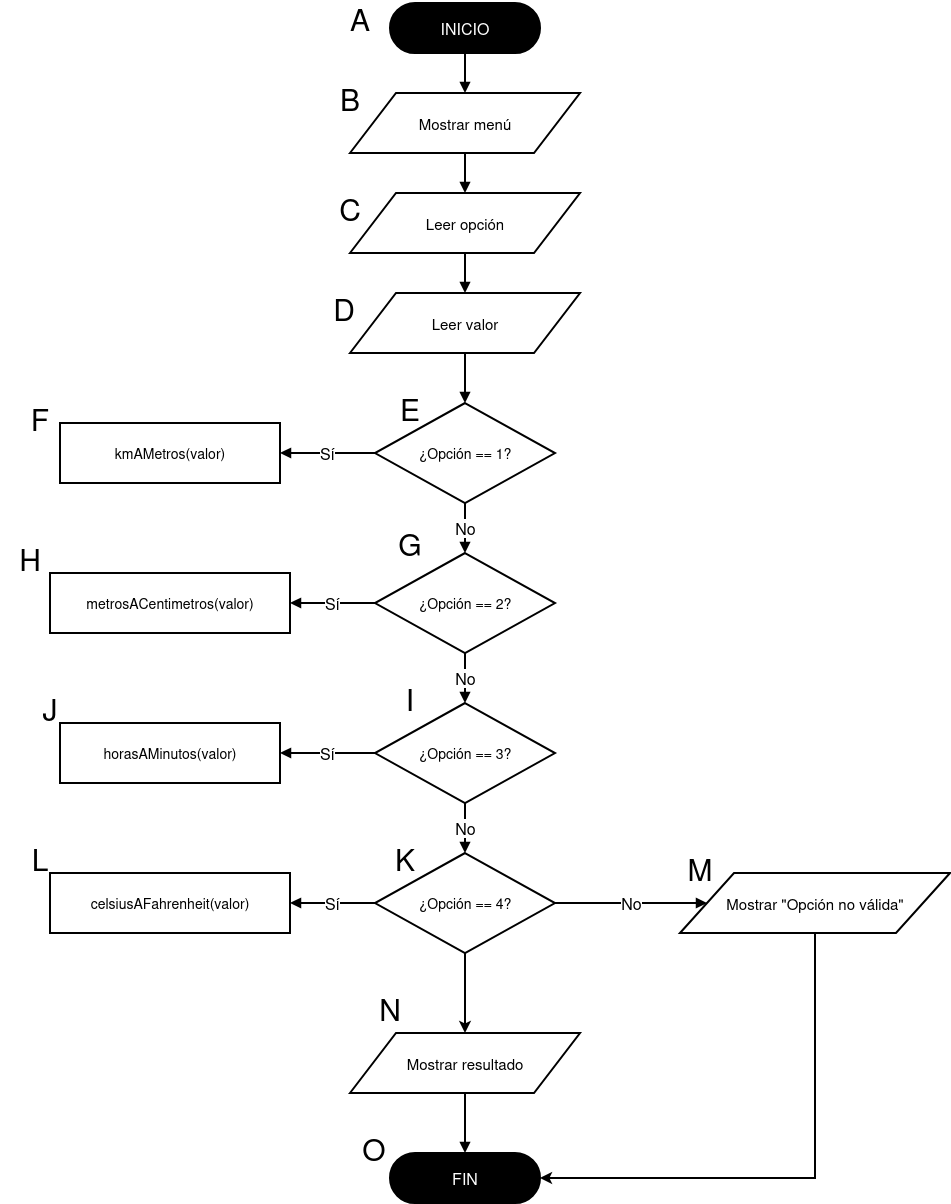

The diagram above was exported from draw.io. Its source (the exported page's mxGraphModel, read from the mxfile embedded in the PNG):
<mxGraphModel dx="1069" dy="778" grid="1" gridSize="10" guides="1" tooltips="1" connect="1" arrows="1" fold="1" page="1" pageScale="1" pageWidth="827" pageHeight="1169" math="0" shadow="0">
  <root>
    <mxCell id="0" />
    <mxCell id="1" parent="0" />
    <mxCell id="MHKhuN8tCFuhJqsZ2GXf-1" parent="1" style="rounded=1;whiteSpace=wrap;html=1;arcSize=50;fontSize=16;strokeWidth=2;fillColor=#000000;fontColor=#FFFFFF;" value="INICIO" vertex="1">
      <mxGeometry height="50" width="150" x="430" y="30" as="geometry" />
    </mxCell>
    <mxCell id="MHKhuN8tCFuhJqsZ2GXf-2" parent="1" style="shape=parallelogram;perimeter=parallelogramPerimeter;whiteSpace=wrap;html=1;fontSize=15;strokeWidth=2;" value="Mostrar menú" vertex="1">
      <mxGeometry height="60" width="230" x="390" y="120" as="geometry" />
    </mxCell>
    <mxCell id="MHKhuN8tCFuhJqsZ2GXf-3" parent="1" style="shape=parallelogram;perimeter=parallelogramPerimeter;whiteSpace=wrap;html=1;fontSize=15;strokeWidth=2;" value="Leer opción" vertex="1">
      <mxGeometry height="60" width="230" x="390" y="220" as="geometry" />
    </mxCell>
    <mxCell id="MHKhuN8tCFuhJqsZ2GXf-4" parent="1" style="shape=parallelogram;perimeter=parallelogramPerimeter;whiteSpace=wrap;html=1;fontSize=15;strokeWidth=2;" value="Leer valor" vertex="1">
      <mxGeometry height="60" width="230" x="390" y="320" as="geometry" />
    </mxCell>
    <mxCell id="MHKhuN8tCFuhJqsZ2GXf-5" parent="1" style="rhombus;whiteSpace=wrap;html=1;fontSize=14;strokeWidth=2;" value="¿Opción == 1?" vertex="1">
      <mxGeometry height="100" width="180" x="415" y="430" as="geometry" />
    </mxCell>
    <mxCell id="MHKhuN8tCFuhJqsZ2GXf-6" parent="1" style="rounded=0;whiteSpace=wrap;html=1;fontSize=14;strokeWidth=2;" value="kmAMetros(valor)" vertex="1">
      <mxGeometry height="60" width="220" x="100" y="450" as="geometry" />
    </mxCell>
    <mxCell id="MHKhuN8tCFuhJqsZ2GXf-7" parent="1" style="rhombus;whiteSpace=wrap;html=1;fontSize=14;strokeWidth=2;" value="¿Opción == 2?" vertex="1">
      <mxGeometry height="100" width="180" x="415" y="580" as="geometry" />
    </mxCell>
    <mxCell id="MHKhuN8tCFuhJqsZ2GXf-8" parent="1" style="rounded=0;whiteSpace=wrap;html=1;fontSize=14;strokeWidth=2;" value="metrosACentimetros(valor)" vertex="1">
      <mxGeometry height="60" width="240" x="90" y="600" as="geometry" />
    </mxCell>
    <mxCell id="MHKhuN8tCFuhJqsZ2GXf-9" parent="1" style="rhombus;whiteSpace=wrap;html=1;fontSize=14;strokeWidth=2;" value="¿Opción == 3?" vertex="1">
      <mxGeometry height="100" width="180" x="415" y="730" as="geometry" />
    </mxCell>
    <mxCell id="MHKhuN8tCFuhJqsZ2GXf-10" parent="1" style="rounded=0;whiteSpace=wrap;html=1;fontSize=14;strokeWidth=2;" value="horasAMinutos(valor)" vertex="1">
      <mxGeometry height="60" width="220" x="100" y="750" as="geometry" />
    </mxCell>
    <mxCell id="MHKhuN8tCFuhJqsZ2GXf-34" edge="1" parent="1" source="MHKhuN8tCFuhJqsZ2GXf-11" style="edgeStyle=orthogonalEdgeStyle;rounded=0;orthogonalLoop=1;jettySize=auto;html=1;entryX=0.5;entryY=0;entryDx=0;entryDy=0;strokeWidth=2;" target="MHKhuN8tCFuhJqsZ2GXf-14">
      <mxGeometry relative="1" as="geometry" />
    </mxCell>
    <mxCell id="MHKhuN8tCFuhJqsZ2GXf-11" parent="1" style="rhombus;whiteSpace=wrap;html=1;fontSize=14;strokeWidth=2;" value="¿Opción == 4?" vertex="1">
      <mxGeometry height="100" width="180" x="415" y="880" as="geometry" />
    </mxCell>
    <mxCell id="MHKhuN8tCFuhJqsZ2GXf-12" parent="1" style="rounded=0;whiteSpace=wrap;html=1;fontSize=14;strokeWidth=2;" value="celsiusAFahrenheit(valor)" vertex="1">
      <mxGeometry height="60" width="240" x="90" y="900" as="geometry" />
    </mxCell>
    <mxCell id="MHKhuN8tCFuhJqsZ2GXf-35" edge="1" parent="1" source="MHKhuN8tCFuhJqsZ2GXf-13" style="edgeStyle=orthogonalEdgeStyle;rounded=0;orthogonalLoop=1;jettySize=auto;html=1;entryX=1;entryY=0.5;entryDx=0;entryDy=0;exitX=0.5;exitY=1;exitDx=0;exitDy=0;strokeWidth=2;" target="MHKhuN8tCFuhJqsZ2GXf-15">
      <mxGeometry relative="1" as="geometry" />
    </mxCell>
    <mxCell id="MHKhuN8tCFuhJqsZ2GXf-13" parent="1" style="shape=parallelogram;perimeter=parallelogramPerimeter;whiteSpace=wrap;html=1;fontSize=15;strokeWidth=2;" value="Mostrar &quot;Opción no válida&quot;" vertex="1">
      <mxGeometry height="60" width="270" x="720" y="900" as="geometry" />
    </mxCell>
    <mxCell id="MHKhuN8tCFuhJqsZ2GXf-14" parent="1" style="shape=parallelogram;perimeter=parallelogramPerimeter;whiteSpace=wrap;html=1;fontSize=15;strokeWidth=2;" value="Mostrar resultado" vertex="1">
      <mxGeometry height="60" width="230" x="390" y="1060" as="geometry" />
    </mxCell>
    <mxCell id="MHKhuN8tCFuhJqsZ2GXf-15" parent="1" style="rounded=1;whiteSpace=wrap;html=1;arcSize=50;fontSize=16;strokeWidth=2;fontColor=#FFFFFF;fillColor=#000000;" value="FIN" vertex="1">
      <mxGeometry height="50" width="150" x="430" y="1180" as="geometry" />
    </mxCell>
    <mxCell id="MHKhuN8tCFuhJqsZ2GXf-16" edge="1" parent="1" source="MHKhuN8tCFuhJqsZ2GXf-1" style="edgeStyle=orthogonalEdgeStyle;rounded=0;orthogonalLoop=1;jettySize=auto;html=1;endArrow=block;endFill=1;strokeWidth=2;" target="MHKhuN8tCFuhJqsZ2GXf-2">
      <mxGeometry relative="1" as="geometry" />
    </mxCell>
    <mxCell id="MHKhuN8tCFuhJqsZ2GXf-17" edge="1" parent="1" source="MHKhuN8tCFuhJqsZ2GXf-2" style="edgeStyle=orthogonalEdgeStyle;rounded=0;orthogonalLoop=1;jettySize=auto;html=1;endArrow=block;endFill=1;strokeWidth=2;" target="MHKhuN8tCFuhJqsZ2GXf-3">
      <mxGeometry relative="1" as="geometry" />
    </mxCell>
    <mxCell id="MHKhuN8tCFuhJqsZ2GXf-18" edge="1" parent="1" source="MHKhuN8tCFuhJqsZ2GXf-3" style="edgeStyle=orthogonalEdgeStyle;rounded=0;orthogonalLoop=1;jettySize=auto;html=1;endArrow=block;endFill=1;strokeWidth=2;" target="MHKhuN8tCFuhJqsZ2GXf-4">
      <mxGeometry relative="1" as="geometry" />
    </mxCell>
    <mxCell id="MHKhuN8tCFuhJqsZ2GXf-19" edge="1" parent="1" source="MHKhuN8tCFuhJqsZ2GXf-4" style="edgeStyle=orthogonalEdgeStyle;rounded=0;orthogonalLoop=1;jettySize=auto;html=1;endArrow=block;endFill=1;strokeWidth=2;" target="MHKhuN8tCFuhJqsZ2GXf-5">
      <mxGeometry relative="1" as="geometry" />
    </mxCell>
    <mxCell id="MHKhuN8tCFuhJqsZ2GXf-20" edge="1" parent="1" source="MHKhuN8tCFuhJqsZ2GXf-5" style="edgeStyle=orthogonalEdgeStyle;rounded=0;orthogonalLoop=1;jettySize=auto;html=1;endArrow=block;endFill=1;strokeWidth=2;" target="MHKhuN8tCFuhJqsZ2GXf-6" value="&lt;font style=&quot;font-size: 16px;&quot;&gt;Sí&lt;/font&gt;">
      <mxGeometry relative="1" as="geometry" />
    </mxCell>
    <mxCell id="MHKhuN8tCFuhJqsZ2GXf-21" edge="1" parent="1" source="MHKhuN8tCFuhJqsZ2GXf-5" style="edgeStyle=orthogonalEdgeStyle;rounded=0;orthogonalLoop=1;jettySize=auto;html=1;endArrow=block;endFill=1;strokeWidth=2;" target="MHKhuN8tCFuhJqsZ2GXf-7" value="&lt;font style=&quot;font-size: 16px;&quot;&gt;No&lt;/font&gt;">
      <mxGeometry relative="1" as="geometry" />
    </mxCell>
    <mxCell id="MHKhuN8tCFuhJqsZ2GXf-22" edge="1" parent="1" source="MHKhuN8tCFuhJqsZ2GXf-7" style="edgeStyle=orthogonalEdgeStyle;rounded=0;orthogonalLoop=1;jettySize=auto;html=1;endArrow=block;endFill=1;strokeWidth=2;" target="MHKhuN8tCFuhJqsZ2GXf-8" value="&lt;font style=&quot;font-size: 16px;&quot;&gt;Sí&lt;/font&gt;">
      <mxGeometry relative="1" as="geometry" />
    </mxCell>
    <mxCell id="MHKhuN8tCFuhJqsZ2GXf-23" edge="1" parent="1" source="MHKhuN8tCFuhJqsZ2GXf-7" style="edgeStyle=orthogonalEdgeStyle;rounded=0;orthogonalLoop=1;jettySize=auto;html=1;endArrow=block;endFill=1;strokeWidth=2;" target="MHKhuN8tCFuhJqsZ2GXf-9" value="&lt;font style=&quot;font-size: 16px;&quot;&gt;No&lt;/font&gt;">
      <mxGeometry relative="1" as="geometry" />
    </mxCell>
    <mxCell id="MHKhuN8tCFuhJqsZ2GXf-24" edge="1" parent="1" source="MHKhuN8tCFuhJqsZ2GXf-9" style="edgeStyle=orthogonalEdgeStyle;rounded=0;orthogonalLoop=1;jettySize=auto;html=1;endArrow=block;endFill=1;strokeWidth=2;" target="MHKhuN8tCFuhJqsZ2GXf-10" value="&lt;font style=&quot;font-size: 16px;&quot;&gt;Sí&lt;/font&gt;">
      <mxGeometry relative="1" as="geometry" />
    </mxCell>
    <mxCell id="MHKhuN8tCFuhJqsZ2GXf-25" edge="1" parent="1" source="MHKhuN8tCFuhJqsZ2GXf-9" style="edgeStyle=orthogonalEdgeStyle;rounded=0;orthogonalLoop=1;jettySize=auto;html=1;endArrow=block;endFill=1;strokeWidth=2;" target="MHKhuN8tCFuhJqsZ2GXf-11" value="&lt;font style=&quot;font-size: 16px;&quot;&gt;No&lt;/font&gt;">
      <mxGeometry relative="1" x="0.0095" as="geometry">
        <mxPoint as="offset" />
      </mxGeometry>
    </mxCell>
    <mxCell id="MHKhuN8tCFuhJqsZ2GXf-26" edge="1" parent="1" source="MHKhuN8tCFuhJqsZ2GXf-11" style="edgeStyle=orthogonalEdgeStyle;rounded=0;orthogonalLoop=1;jettySize=auto;html=1;endArrow=block;endFill=1;strokeWidth=2;" target="MHKhuN8tCFuhJqsZ2GXf-12" value="&lt;font style=&quot;font-size: 16px;&quot;&gt;Sí&lt;/font&gt;">
      <mxGeometry relative="1" as="geometry" />
    </mxCell>
    <mxCell id="MHKhuN8tCFuhJqsZ2GXf-27" edge="1" parent="1" source="MHKhuN8tCFuhJqsZ2GXf-11" style="edgeStyle=orthogonalEdgeStyle;rounded=0;orthogonalLoop=1;jettySize=auto;html=1;endArrow=block;endFill=1;strokeWidth=2;" target="MHKhuN8tCFuhJqsZ2GXf-13" value="&lt;font style=&quot;font-size: 16px;&quot;&gt;No&lt;/font&gt;">
      <mxGeometry relative="1" as="geometry" />
    </mxCell>
    <mxCell id="MHKhuN8tCFuhJqsZ2GXf-33" edge="1" parent="1" source="MHKhuN8tCFuhJqsZ2GXf-14" style="edgeStyle=orthogonalEdgeStyle;rounded=0;orthogonalLoop=1;jettySize=auto;html=1;endArrow=block;endFill=1;strokeWidth=2;" target="MHKhuN8tCFuhJqsZ2GXf-15">
      <mxGeometry relative="1" as="geometry" />
    </mxCell>
    <mxCell id="MHKhuN8tCFuhJqsZ2GXf-36" parent="1" style="text;html=1;whiteSpace=wrap;strokeColor=none;fillColor=none;align=center;verticalAlign=middle;rounded=0;fontSize=30;" value="A" vertex="1">
      <mxGeometry height="30" width="60" x="370" y="30" as="geometry" />
    </mxCell>
    <mxCell id="MHKhuN8tCFuhJqsZ2GXf-37" parent="1" style="text;html=1;whiteSpace=wrap;strokeColor=none;fillColor=none;align=center;verticalAlign=middle;rounded=0;fontSize=30;" value="B" vertex="1">
      <mxGeometry height="30" width="60" x="360" y="110" as="geometry" />
    </mxCell>
    <mxCell id="MHKhuN8tCFuhJqsZ2GXf-38" parent="1" style="text;html=1;whiteSpace=wrap;strokeColor=none;fillColor=none;align=center;verticalAlign=middle;rounded=0;fontSize=30;" value="C" vertex="1">
      <mxGeometry height="30" width="60" x="360" y="220" as="geometry" />
    </mxCell>
    <mxCell id="MHKhuN8tCFuhJqsZ2GXf-39" parent="1" style="text;html=1;whiteSpace=wrap;strokeColor=none;fillColor=none;align=center;verticalAlign=middle;rounded=0;fontSize=30;" value="D" vertex="1">
      <mxGeometry height="30" width="60" x="354" y="320" as="geometry" />
    </mxCell>
    <mxCell id="MHKhuN8tCFuhJqsZ2GXf-40" parent="1" style="text;html=1;whiteSpace=wrap;strokeColor=none;fillColor=none;align=center;verticalAlign=middle;rounded=0;fontSize=30;" value="E" vertex="1">
      <mxGeometry height="30" width="60" x="420" y="420" as="geometry" />
    </mxCell>
    <mxCell id="MHKhuN8tCFuhJqsZ2GXf-41" parent="1" style="text;html=1;whiteSpace=wrap;strokeColor=none;fillColor=none;align=center;verticalAlign=middle;rounded=0;fontSize=30;" value="F" vertex="1">
      <mxGeometry height="30" width="60" x="50" y="430" as="geometry" />
    </mxCell>
    <mxCell id="MHKhuN8tCFuhJqsZ2GXf-42" parent="1" style="text;html=1;whiteSpace=wrap;strokeColor=none;fillColor=none;align=center;verticalAlign=middle;rounded=0;fontSize=30;" value="G" vertex="1">
      <mxGeometry height="30" width="60" x="420" y="555" as="geometry" />
    </mxCell>
    <mxCell id="MHKhuN8tCFuhJqsZ2GXf-43" parent="1" style="text;html=1;whiteSpace=wrap;strokeColor=none;fillColor=none;align=center;verticalAlign=middle;rounded=0;fontSize=30;" value="H" vertex="1">
      <mxGeometry height="30" width="60" x="40" y="570" as="geometry" />
    </mxCell>
    <mxCell id="MHKhuN8tCFuhJqsZ2GXf-44" parent="1" style="text;html=1;whiteSpace=wrap;strokeColor=none;fillColor=none;align=center;verticalAlign=middle;rounded=0;fontSize=30;" value="I" vertex="1">
      <mxGeometry height="30" width="60" x="420" y="710" as="geometry" />
    </mxCell>
    <mxCell id="MHKhuN8tCFuhJqsZ2GXf-45" parent="1" style="text;html=1;whiteSpace=wrap;strokeColor=none;fillColor=none;align=center;verticalAlign=middle;rounded=0;fontSize=30;" value="J" vertex="1">
      <mxGeometry height="30" width="60" x="60" y="720" as="geometry" />
    </mxCell>
    <mxCell id="MHKhuN8tCFuhJqsZ2GXf-46" parent="1" style="text;html=1;whiteSpace=wrap;strokeColor=none;fillColor=none;align=center;verticalAlign=middle;rounded=0;fontSize=30;" value="K" vertex="1">
      <mxGeometry height="30" width="60" x="415" y="870" as="geometry" />
    </mxCell>
    <mxCell id="MHKhuN8tCFuhJqsZ2GXf-47" parent="1" style="text;html=1;whiteSpace=wrap;strokeColor=none;fillColor=none;align=center;verticalAlign=middle;rounded=0;fontSize=30;" value="L" vertex="1">
      <mxGeometry height="30" width="60" x="50" y="870" as="geometry" />
    </mxCell>
    <mxCell id="MHKhuN8tCFuhJqsZ2GXf-48" parent="1" style="text;html=1;whiteSpace=wrap;strokeColor=none;fillColor=none;align=center;verticalAlign=middle;rounded=0;fontSize=30;" value="M" vertex="1">
      <mxGeometry height="30" width="60" x="710" y="880" as="geometry" />
    </mxCell>
    <mxCell id="MHKhuN8tCFuhJqsZ2GXf-49" parent="1" style="text;html=1;whiteSpace=wrap;strokeColor=none;fillColor=none;align=center;verticalAlign=middle;rounded=0;fontSize=30;" value="N" vertex="1">
      <mxGeometry height="30" width="60" x="400" y="1020" as="geometry" />
    </mxCell>
    <mxCell id="MHKhuN8tCFuhJqsZ2GXf-50" parent="1" style="text;html=1;whiteSpace=wrap;strokeColor=none;fillColor=none;align=center;verticalAlign=middle;rounded=0;fontSize=30;" value="O" vertex="1">
      <mxGeometry height="30" width="60" x="384" y="1160" as="geometry" />
    </mxCell>
  </root>
</mxGraphModel>